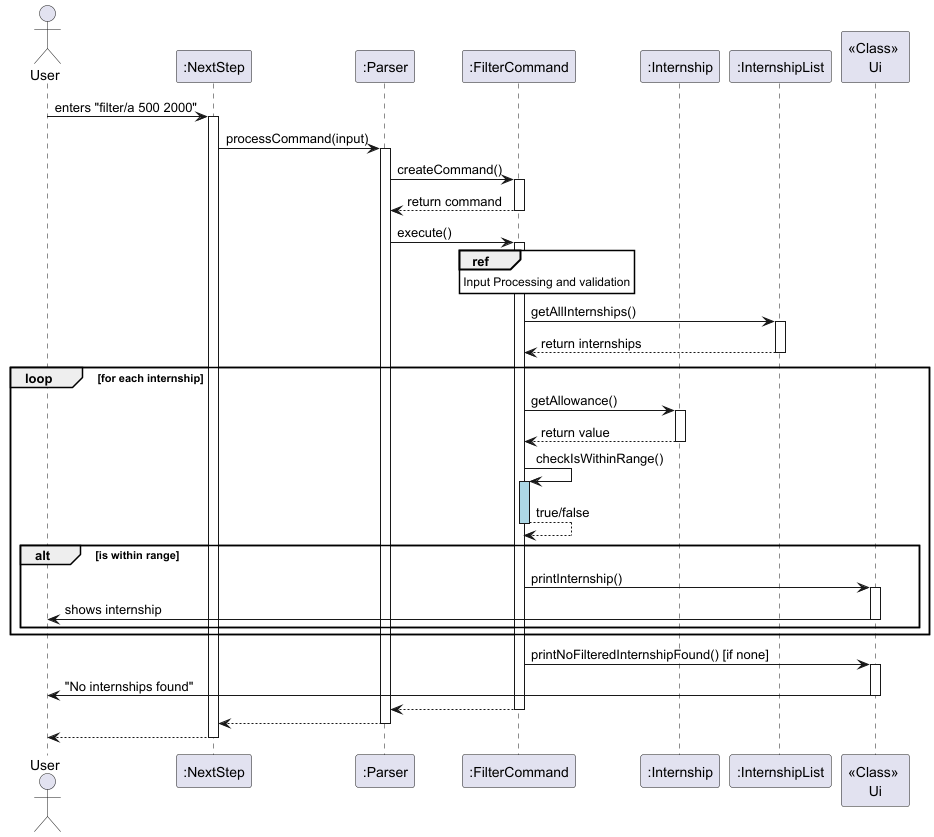

The diagram above was rendered by PlantUML. Its source (embedded in the PNG):
@startuml
actor User
participant ":NextStep" as NextStep
participant ":Parser" as Parser
participant ":FilterCommand" as FilterCommand
participant ":Internship" as Internship
participant ":InternshipList" as InternshipList
participant "<<Class>> \nUi" as Ui
skinparam sequenceReferenceBackgroundColor white

User -> NextStep : enters "filter/a 500 2000"
activate NextStep

NextStep -> Parser : processCommand(input)
activate Parser

Parser -> FilterCommand : createCommand()
activate FilterCommand
FilterCommand --> Parser : return command
deactivate FilterCommand

Parser -> FilterCommand : execute()
activate FilterCommand

ref over FilterCommand
  Input Processing and validation
end ref

  FilterCommand -> InternshipList : getAllInternships()
  activate InternshipList
  InternshipList --> FilterCommand : return internships
  deactivate InternshipList

loop for each internship
  FilterCommand -> Internship : getAllowance()
  activate Internship
  Internship --> FilterCommand : return value
  deactivate Internship

  FilterCommand -> FilterCommand : checkIsWithinRange()
  activate FilterCommand #lightblue
  FilterCommand --> FilterCommand : true/false
  deactivate FilterCommand

  alt is within range
    FilterCommand -> Ui : printInternship()
    activate Ui
    Ui -> User : shows internship
    deactivate Ui
  end
end

FilterCommand -> Ui : printNoFilteredInternshipFound() [if none]
activate Ui
Ui -> User : "No internships found"
deactivate Ui

FilterCommand --> Parser
deactivate FilterCommand

Parser --> NextStep
deactivate Parser

NextStep --> User
deactivate NextStep
@enduml